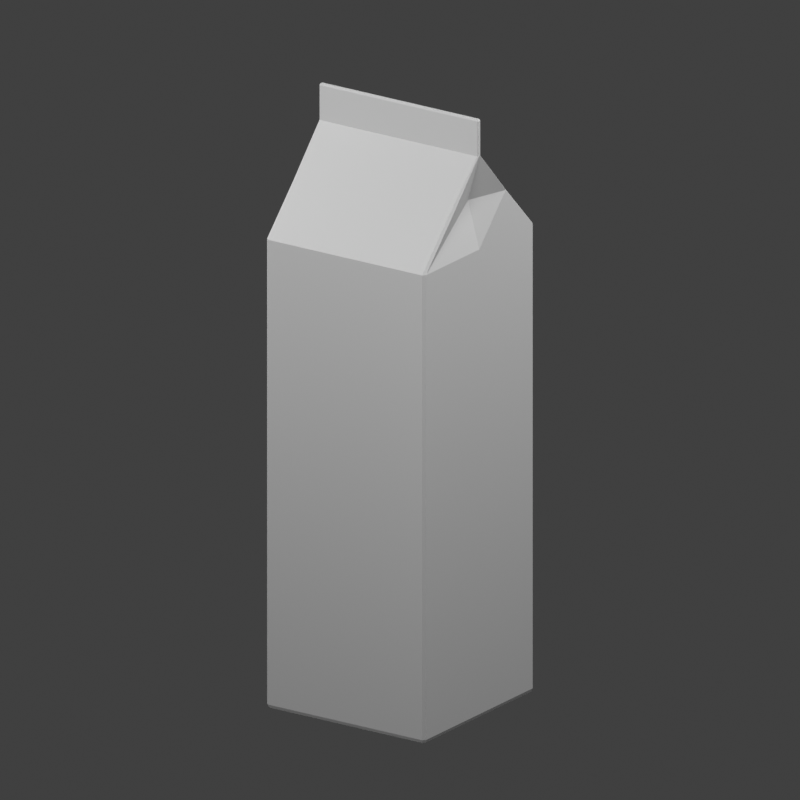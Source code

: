 # Source: NEW607_LOD0.blend  (saved by Blender 4.3.34; exported with 4.5.12 LTS)
import bpy
from mathutils import Matrix  # noqa: F401  (used for matrix-valued properties, if any)

bpy.ops.wm.read_factory_settings(use_empty=True)
scene = bpy.context.scene
scene.name = 'Scene'

# ---- collections
col_collection = bpy.data.collections.new('Collection'); scene.collection.children.link(col_collection)

# ---- materials (node trees are filled in below, after node groups)
mat_uniform_opaque_gray = bpy.data.materials.new('Uniform_opaque_gray')

# ---- material node trees
mat_uniform_opaque_gray.use_nodes = True; mat_uniform_opaque_gray.node_tree.nodes.clear()
_N = mat_uniform_opaque_gray.node_tree.nodes; _L = mat_uniform_opaque_gray.node_tree.links
n0 = _N.new('ShaderNodeBsdfPrincipled'); n0.name = 'Principled BSDF'; n0.location = (10, 300)
n0.inputs[0].default_value = (0.38, 0.38, 0.38, 1.0)
n0.inputs[2].default_value = 0.74
n1 = _N.new('ShaderNodeOutputMaterial'); n1.name = 'Material Output'; n1.location = (300, 300)
_L.new(n0.outputs[0], n1.inputs[0])
n1.is_active_output = True

# ---- world
world_world = bpy.data.worlds.new('World'); scene.world = world_world
world_world.use_nodes = True; world_world.node_tree.nodes.clear()
_N = world_world.node_tree.nodes; _L = world_world.node_tree.links
n0 = _N.new('ShaderNodeOutputWorld'); n0.name = 'World Output'; n0.location = (300, 300)
n1 = _N.new('ShaderNodeBackground'); n1.name = 'Background'; n1.location = (10, 300)
n1.inputs[0].default_value = (0.05088, 0.05088, 0.05088, 1.0)
_L.new(n1.outputs[0], n0.inputs[0])
n0.is_active_output = True
world_world.color = (0.24, 0.24, 0.24)
world_world.sun_shadow_jitter_overblur = 0.0

# ---- cameras
cam_camera_001 = bpy.data.cameras.new('Camera.001')
cam_camera_001.type = 'ORTHO'
cam_camera_001.ortho_scale = 0.29

# ---- lights
light_key = bpy.data.lights.new('Key', 'AREA')
light_key.energy = 2.917
light_key.shape = 'DISK'
light_key.size = 0.3
light_fill = bpy.data.lights.new('Fill', 'AREA')
light_fill.energy = 1.333
light_fill.shape = 'DISK'
light_fill.size = 0.3
light_rim = bpy.data.lights.new('Rim', 'AREA')
light_rim.energy = 2.083
light_rim.shape = 'DISK'

# ---- meshes
me_original_analytic_closed_carton = bpy.data.meshes.new('Original_analytic_closed_carton')
me_original_analytic_closed_carton.from_pydata([(-0.0336, -0.0346, 0.0), (0.0, -0.0346, 0.0), (0.0336, -0.0346, 0.0), (0.0346, -0.0336, 0.0), (0.0346, 0.0, 0.0), (0.0346, 0.0336, 0.0), (0.0336, 0.0346, 0.0), (0.0, 0.0346, 0.0), (-0.0336, 0.0346, 0.0), (-0.0346, 0.0336, 0.0), (-0.0346, 0.0, 0.0), (-0.0346, -0.0336, 0.0), (-0.034, -0.035, 0.0012), (0.0, -0.035, 0.0012), (0.034, -0.035, 0.0012), (0.035, -0.034, 0.0012), (0.035, 0.0, 0.0012), (0.035, 0.034, 0.0012), (0.034, 0.035, 0.0012), (0.0, 0.035, 0.0012), (-0.034, 0.035, 0.0012), (-0.035, 0.034, 0.0012), (-0.035, 0.0, 0.0012), (-0.035, -0.034, 0.0012), (-0.034, -0.035, 0.003), (0.0, -0.035, 0.003), (0.034, -0.035, 0.003), (0.035, -0.034, 0.003), (0.035, 0.0, 0.003), (0.035, 0.034, 0.003), (0.034, 0.035, 0.003), (0.0, 0.035, 0.003), (-0.034, 0.035, 0.003), (-0.035, 0.034, 0.003), (-0.035, 0.0, 0.003), (-0.035, -0.034, 0.003), (-0.034, -0.035, 0.035), (0.0, -0.035, 0.035), (0.034, -0.035, 0.035), (0.035, -0.034, 0.035), (0.035, 0.0, 0.035), (0.035, 0.034, 0.035), (0.034, 0.035, 0.035), (0.0, 0.035, 0.035), (-0.034, 0.035, 0.035), (-0.035, 0.034, 0.035), (-0.035, 0.0, 0.035), (-0.035, -0.034, 0.035), (-0.034, -0.035, 0.07), (0.0, -0.035, 0.07), (0.034, -0.035, 0.07), (0.035, -0.034, 0.07), (0.035, 0.0, 0.07), (0.035, 0.034, 0.07), (0.034, 0.035, 0.07), (0.0, 0.035, 0.07), (-0.034, 0.035, 0.07), (-0.035, 0.034, 0.07), (-0.035, 0.0, 0.07), (-0.035, -0.034, 0.07), (-0.034, -0.035, 0.105), (0.0, -0.035, 0.105), (0.034, -0.035, 0.105), (0.035, -0.034, 0.105), (0.035, 0.0, 0.105), (0.035, 0.034, 0.105), (0.034, 0.035, 0.105), (0.0, 0.035, 0.105), (-0.034, 0.035, 0.105), (-0.035, 0.034, 0.105), (-0.035, 0.0, 0.105), (-0.035, -0.034, 0.105), (-0.034, -0.035, 0.14), (0.0, -0.035, 0.14), (0.034, -0.035, 0.14), (0.035, -0.034, 0.14), (0.035, 0.0, 0.14), (0.035, 0.034, 0.14), (0.034, 0.035, 0.14), (0.0, 0.035, 0.14), (-0.034, 0.035, 0.14), (-0.035, 0.034, 0.14), (-0.035, 0.0, 0.14), (-0.035, -0.034, 0.14), (-0.034, -0.035, 0.18), (0.0, -0.035, 0.18), (0.034, -0.035, 0.18), (0.035, -0.034, 0.18), (0.035, 0.0, 0.18), (0.035, 0.034, 0.18), (0.034, 0.035, 0.18), (0.0, 0.035, 0.18), (-0.034, 0.035, 0.18), (-0.035, 0.034, 0.18), (-0.035, 0.0, 0.18), (-0.035, -0.034, 0.18), (-0.034, -0.0178, 0.198), (0.0, -0.0178, 0.198), (0.034, -0.0178, 0.198), (0.035, -0.0168, 0.198), (0.03, 0.0, 0.198), (0.035, 0.0168, 0.198), (0.034, 0.0178, 0.198), (0.0, 0.0178, 0.198), (-0.034, 0.0178, 0.198), (-0.035, 0.0168, 0.198), (-0.03, 0.0, 0.198), (-0.035, -0.0168, 0.198), (-0.0347, -0.0009, 0.216), (0.0, -0.0009, 0.216), (0.0347, -0.0009, 0.216), (0.035, -0.0006, 0.216), (0.035, 0.0, 0.216), (0.035, 0.0006, 0.216), (0.0347, 0.0009, 0.216), (0.0, 0.0009, 0.216), (-0.0347, 0.0009, 0.216), (-0.035, 0.0006, 0.216), (-0.035, 0.0, 0.216), (-0.035, -0.0006, 0.216), (-0.0347, -0.0009, 0.2294), (0.0, -0.0009, 0.2294), (0.0347, -0.0009, 0.2294), (0.035, -0.0006, 0.2294), (0.035, 0.0, 0.2294), (0.035, 0.0006, 0.2294), (0.0347, 0.0009, 0.2294), (0.0, 0.0009, 0.2294), (-0.0347, 0.0009, 0.2294), (-0.035, 0.0006, 0.2294), (-0.035, 0.0, 0.2294), (-0.035, -0.0006, 0.2294), (-0.0345, -0.0006, 0.23), (0.0, -0.0006, 0.23), (0.0345, -0.0006, 0.23), (0.0347, -0.0004, 0.23), (0.0347, 0.0, 0.23), (0.0347, 0.0004, 0.23), (0.0345, 0.0006, 0.23), (0.0, 0.0006, 0.23), (-0.0345, 0.0006, 0.23), (-0.0347, 0.0004, 0.23), (-0.0347, 0.0, 0.23), (-0.0347, -0.0004, 0.23), (0.0, 0.0, 0.00035), (0.0, 0.0, 0.23)], [], [(0, 1, 13), (0, 13, 12), (1, 2, 14), (1, 14, 13), (2, 3, 15), (2, 15, 14), (3, 4, 16), (3, 16, 15), (4, 5, 17), (4, 17, 16), (5, 6, 18), (5, 18, 17), (6, 7, 19), (6, 19, 18), (7, 8, 20), (7, 20, 19), (8, 9, 21), (8, 21, 20), (9, 10, 22), (9, 22, 21), (10, 11, 23), (10, 23, 22), (11, 0, 12), (11, 12, 23), (12, 13, 25), (12, 25, 24), (13, 14, 26), (13, 26, 25), (14, 15, 27), (14, 27, 26), (15, 16, 28), (15, 28, 27), (16, 17, 29), (16, 29, 28), (17, 18, 30), (17, 30, 29), (18, 19, 31), (18, 31, 30), (19, 20, 32), (19, 32, 31), (20, 21, 33), (20, 33, 32), (21, 22, 34), (21, 34, 33), (22, 23, 35), (22, 35, 34), (23, 12, 24), (23, 24, 35), (24, 25, 37), (24, 37, 36), (25, 26, 38), (25, 38, 37), (26, 27, 39), (26, 39, 38), (27, 28, 40), (27, 40, 39), (28, 29, 41), (28, 41, 40), (29, 30, 42), (29, 42, 41), (30, 31, 43), (30, 43, 42), (31, 32, 44), (31, 44, 43), (32, 33, 45), (32, 45, 44), (33, 34, 46), (33, 46, 45), (34, 35, 47), (34, 47, 46), (35, 24, 36), (35, 36, 47), (36, 37, 49), (36, 49, 48), (37, 38, 50), (37, 50, 49), (38, 39, 51), (38, 51, 50), (39, 40, 52), (39, 52, 51), (40, 41, 53), (40, 53, 52), (41, 42, 54), (41, 54, 53), (42, 43, 55), (42, 55, 54), (43, 44, 56), (43, 56, 55), (44, 45, 57), (44, 57, 56), (45, 46, 58), (45, 58, 57), (46, 47, 59), (46, 59, 58), (47, 36, 48), (47, 48, 59), (48, 49, 61), (48, 61, 60), (49, 50, 62), (49, 62, 61), (50, 51, 63), (50, 63, 62), (51, 52, 64), (51, 64, 63), (52, 53, 65), (52, 65, 64), (53, 54, 66), (53, 66, 65), (54, 55, 67), (54, 67, 66), (55, 56, 68), (55, 68, 67), (56, 57, 69), (56, 69, 68), (57, 58, 70), (57, 70, 69), (58, 59, 71), (58, 71, 70), (59, 48, 60), (59, 60, 71), (60, 61, 73), (60, 73, 72), (61, 62, 74), (61, 74, 73), (62, 63, 75), (62, 75, 74), (63, 64, 76), (63, 76, 75), (64, 65, 77), (64, 77, 76), (65, 66, 78), (65, 78, 77), (66, 67, 79), (66, 79, 78), (67, 68, 80), (67, 80, 79), (68, 69, 81), (68, 81, 80), (69, 70, 82), (69, 82, 81), (70, 71, 83), (70, 83, 82), (71, 60, 72), (71, 72, 83), (72, 73, 85), (72, 85, 84), (73, 74, 86), (73, 86, 85), (74, 75, 87), (74, 87, 86), (75, 76, 88), (75, 88, 87), (76, 77, 89), (76, 89, 88), (77, 78, 90), (77, 90, 89), (78, 79, 91), (78, 91, 90), (79, 80, 92), (79, 92, 91), (80, 81, 93), (80, 93, 92), (81, 82, 94), (81, 94, 93), (82, 83, 95), (82, 95, 94), (83, 72, 84), (83, 84, 95), (84, 85, 97), (84, 97, 96), (85, 86, 98), (85, 98, 97), (86, 87, 99), (86, 99, 98), (87, 88, 100), (87, 100, 99), (88, 89, 101), (88, 101, 100), (89, 90, 102), (89, 102, 101), (90, 91, 103), (90, 103, 102), (91, 92, 104), (91, 104, 103), (92, 93, 105), (92, 105, 104), (93, 94, 106), (93, 106, 105), (94, 95, 107), (94, 107, 106), (95, 84, 96), (95, 96, 107), (96, 97, 109), (96, 109, 108), (97, 98, 110), (97, 110, 109), (98, 99, 111), (98, 111, 110), (99, 100, 112), (99, 112, 111), (100, 101, 113), (100, 113, 112), (101, 102, 114), (101, 114, 113), (102, 103, 115), (102, 115, 114), (103, 104, 116), (103, 116, 115), (104, 105, 117), (104, 117, 116), (105, 106, 118), (105, 118, 117), (106, 107, 119), (106, 119, 118), (107, 96, 108), (107, 108, 119), (108, 109, 121), (108, 121, 120), (109, 110, 122), (109, 122, 121), (110, 111, 123), (110, 123, 122), (111, 112, 124), (111, 124, 123), (112, 113, 125), (112, 125, 124), (113, 114, 126), (113, 126, 125), (114, 115, 127), (114, 127, 126), (115, 116, 128), (115, 128, 127), (116, 117, 129), (116, 129, 128), (117, 118, 130), (117, 130, 129), (118, 119, 131), (118, 131, 130), (119, 108, 120), (119, 120, 131), (120, 121, 133), (120, 133, 132), (121, 122, 134), (121, 134, 133), (122, 123, 135), (122, 135, 134), (123, 124, 136), (123, 136, 135), (124, 125, 137), (124, 137, 136), (125, 126, 138), (125, 138, 137), (126, 127, 139), (126, 139, 138), (127, 128, 140), (127, 140, 139), (128, 129, 141), (128, 141, 140), (129, 130, 142), (129, 142, 141), (130, 131, 143), (130, 143, 142), (131, 120, 132), (131, 132, 143), (144, 1, 0), (144, 2, 1), (144, 3, 2), (144, 4, 3), (144, 5, 4), (144, 6, 5), (144, 7, 6), (144, 8, 7), (144, 9, 8), (144, 10, 9), (144, 11, 10), (144, 0, 11), (145, 132, 133), (145, 133, 134), (145, 134, 135), (145, 135, 136), (145, 136, 137), (145, 137, 138), (145, 138, 139), (145, 139, 140), (145, 140, 141), (145, 141, 142), (145, 142, 143), (145, 143, 132)])
_uv = me_original_analytic_closed_carton.uv_layers.new(name='UV_Padded_Disjoint_Triangles')
_uv.uv.foreach_set('vector', [0.008824, 0.008824, 0.05, 0.008824, 0.008824, 0.05, 0.06765, 0.008824, 0.1088, 0.008824, 0.06765, 0.05, 0.1265, 0.008824, 0.1676, 0.008824, 0.1265, 0.05, 0.1853, 0.008824, 0.2265, 0.008824, 0.1853, 0.05, 0.2441, 0.008824, 0.2853, 0.008824, 0.2441, 0.05, 0.3029, 0.008824, 0.3441, 0.008824, 0.3029, 0.05, 0.3618, 0.008824, 0.4029, 0.008824, 0.3618, 0.05, 0.4206, 0.008824, 0.4618, 0.008824, 0.4206, 0.05, 0.4794, 0.008824, 0.5206, 0.008824, 0.4794, 0.05, 0.5382, 0.008824, 0.5794, 0.008824, 0.5382, 0.05, 0.5971, 0.008824, 0.6382, 0.008824, 0.5971, 0.05, 0.6559, 0.008824, 0.6971, 0.008824, 0.6559, 0.05, 0.7147, 0.008824, 0.7559, 0.008824, 0.7147, 0.05, 0.7735, 0.008824, 0.8147, 0.008824, 0.7735, 0.05, 0.8324, 0.008824, 0.8735, 0.008824, 0.8324, 0.05, 0.8912, 0.008824, 0.9324, 0.008824, 0.8912, 0.05, 0.95, 0.008824, 0.9912, 0.008824, 0.95, 0.05, 0.008824, 0.06765, 0.05, 0.06765, 0.008824, 0.1088, 0.06765, 0.06765, 0.1088, 0.06765, 0.06765, 0.1088, 0.1265, 0.06765, 0.1676, 0.06765, 0.1265, 0.1088, 0.1853, 0.06765, 0.2265, 0.06765, 0.1853, 0.1088, 0.2441, 0.06765, 0.2853, 0.06765, 0.2441, 0.1088, 0.3029, 0.06765, 0.3441, 0.06765, 0.3029, 0.1088, 0.3618, 0.06765, 0.4029, 0.06765, 0.3618, 0.1088, 0.4206, 0.06765, 0.4618, 0.06765, 0.4206, 0.1088, 0.4794, 0.06765, 0.5206, 0.06765, 0.4794, 0.1088, 0.5382, 0.06765, 0.5794, 0.06765, 0.5382, 0.1088, 0.5971, 0.06765, 0.6382, 0.06765, 0.5971, 0.1088, 0.6559, 0.06765, 0.6971, 0.06765, 0.6559, 0.1088, 0.7147, 0.06765, 0.7559, 0.06765, 0.7147, 0.1088, 0.7735, 0.06765, 0.8147, 0.06765, 0.7735, 0.1088, 0.8324, 0.06765, 0.8735, 0.06765, 0.8324, 0.1088, 0.8912, 0.06765, 0.9324, 0.06765, 0.8912, 0.1088, 0.95, 0.06765, 0.9912, 0.06765, 0.95, 0.1088, 0.008824, 0.1265, 0.05, 0.1265, 0.008824, 0.1676, 0.06765, 0.1265, 0.1088, 0.1265, 0.06765, 0.1676, 0.1265, 0.1265, 0.1676, 0.1265, 0.1265, 0.1676, 0.1853, 0.1265, 0.2265, 0.1265, 0.1853, 0.1676, 0.2441, 0.1265, 0.2853, 0.1265, 0.2441, 0.1676, 0.3029, 0.1265, 0.3441, 0.1265, 0.3029, 0.1676, 0.3618, 0.1265, 0.4029, 0.1265, 0.3618, 0.1676, 0.4206, 0.1265, 0.4618, 0.1265, 0.4206, 0.1676, 0.4794, 0.1265, 0.5206, 0.1265, 0.4794, 0.1676, 0.5382, 0.1265, 0.5794, 0.1265, 0.5382, 0.1676, 0.5971, 0.1265, 0.6382, 0.1265, 0.5971, 0.1676, 0.6559, 0.1265, 0.6971, 0.1265, 0.6559, 0.1676, 0.7147, 0.1265, 0.7559, 0.1265, 0.7147, 0.1676, 0.7735, 0.1265, 0.8147, 0.1265, 0.7735, 0.1676, 0.8324, 0.1265, 0.8735, 0.1265, 0.8324, 0.1676, 0.8912, 0.1265, 0.9324, 0.1265, 0.8912, 0.1676, 0.95, 0.1265, 0.9912, 0.1265, 0.95, 0.1676, 0.008824, 0.1853, 0.05, 0.1853, 0.008824, 0.2265, 0.06765, 0.1853, 0.1088, 0.1853, 0.06765, 0.2265, 0.1265, 0.1853, 0.1676, 0.1853, 0.1265, 0.2265, 0.1853, 0.1853, 0.2265, 0.1853, 0.1853, 0.2265, 0.2441, 0.1853, 0.2853, 0.1853, 0.2441, 0.2265, 0.3029, 0.1853, 0.3441, 0.1853, 0.3029, 0.2265, 0.3618, 0.1853, 0.4029, 0.1853, 0.3618, 0.2265, 0.4206, 0.1853, 0.4618, 0.1853, 0.4206, 0.2265, 0.4794, 0.1853, 0.5206, 0.1853, 0.4794, 0.2265, 0.5382, 0.1853, 0.5794, 0.1853, 0.5382, 0.2265, 0.5971, 0.1853, 0.6382, 0.1853, 0.5971, 0.2265, 0.6559, 0.1853, 0.6971, 0.1853, 0.6559, 0.2265, 0.7147, 0.1853, 0.7559, 0.1853, 0.7147, 0.2265, 0.7735, 0.1853, 0.8147, 0.1853, 0.7735, 0.2265, 0.8324, 0.1853, 0.8735, 0.1853, 0.8324, 0.2265, 0.8912, 0.1853, 0.9324, 0.1853, 0.8912, 0.2265, 0.95, 0.1853, 0.9912, 0.1853, 0.95, 0.2265, 0.008824, 0.2441, 0.05, 0.2441, 0.008824, 0.2853, 0.06765, 0.2441, 0.1088, 0.2441, 0.06765, 0.2853, 0.1265, 0.2441, 0.1676, 0.2441, 0.1265, 0.2853, 0.1853, 0.2441, 0.2265, 0.2441, 0.1853, 0.2853, 0.2441, 0.2441, 0.2853, 0.2441, 0.2441, 0.2853, 0.3029, 0.2441, 0.3441, 0.2441, 0.3029, 0.2853, 0.3618, 0.2441, 0.4029, 0.2441, 0.3618, 0.2853, 0.4206, 0.2441, 0.4618, 0.2441, 0.4206, 0.2853, 0.4794, 0.2441, 0.5206, 0.2441, 0.4794, 0.2853, 0.5382, 0.2441, 0.5794, 0.2441, 0.5382, 0.2853, 0.5971, 0.2441, 0.6382, 0.2441, 0.5971, 0.2853, 0.6559, 0.2441, 0.6971, 0.2441, 0.6559, 0.2853, 0.7147, 0.2441, 0.7559, 0.2441, 0.7147, 0.2853, 0.7735, 0.2441, 0.8147, 0.2441, 0.7735, 0.2853, 0.8324, 0.2441, 0.8735, 0.2441, 0.8324, 0.2853, 0.8912, 0.2441, 0.9324, 0.2441, 0.8912, 0.2853, 0.95, 0.2441, 0.9912, 0.2441, 0.95, 0.2853, 0.008824, 0.3029, 0.05, 0.3029, 0.008824, 0.3441, 0.06765, 0.3029, 0.1088, 0.3029, 0.06765, 0.3441, 0.1265, 0.3029, 0.1676, 0.3029, 0.1265, 0.3441, 0.1853, 0.3029, 0.2265, 0.3029, 0.1853, 0.3441, 0.2441, 0.3029, 0.2853, 0.3029, 0.2441, 0.3441, 0.3029, 0.3029, 0.3441, 0.3029, 0.3029, 0.3441, 0.3618, 0.3029, 0.4029, 0.3029, 0.3618, 0.3441, 0.4206, 0.3029, 0.4618, 0.3029, 0.4206, 0.3441, 0.4794, 0.3029, 0.5206, 0.3029, 0.4794, 0.3441, 0.5382, 0.3029, 0.5794, 0.3029, 0.5382, 0.3441, 0.5971, 0.3029, 0.6382, 0.3029, 0.5971, 0.3441, 0.6559, 0.3029, 0.6971, 0.3029, 0.6559, 0.3441, 0.7147, 0.3029, 0.7559, 0.3029, 0.7147, 0.3441, 0.7735, 0.3029, 0.8147, 0.3029, 0.7735, 0.3441, 0.8324, 0.3029, 0.8735, 0.3029, 0.8324, 0.3441, 0.8912, 0.3029, 0.9324, 0.3029, 0.8912, 0.3441, 0.95, 0.3029, 0.9912, 0.3029, 0.95, 0.3441, 0.008824, 0.3618, 0.05, 0.3618, 0.008824, 0.4029, 0.06765, 0.3618, 0.1088, 0.3618, 0.06765, 0.4029, 0.1265, 0.3618, 0.1676, 0.3618, 0.1265, 0.4029, 0.1853, 0.3618, 0.2265, 0.3618, 0.1853, 0.4029, 0.2441, 0.3618, 0.2853, 0.3618, 0.2441, 0.4029, 0.3029, 0.3618, 0.3441, 0.3618, 0.3029, 0.4029, 0.3618, 0.3618, 0.4029, 0.3618, 0.3618, 0.4029, 0.4206, 0.3618, 0.4618, 0.3618, 0.4206, 0.4029, 0.4794, 0.3618, 0.5206, 0.3618, 0.4794, 0.4029, 0.5382, 0.3618, 0.5794, 0.3618, 0.5382, 0.4029, 0.5971, 0.3618, 0.6382, 0.3618, 0.5971, 0.4029, 0.6559, 0.3618, 0.6971, 0.3618, 0.6559, 0.4029, 0.7147, 0.3618, 0.7559, 0.3618, 0.7147, 0.4029, 0.7735, 0.3618, 0.8147, 0.3618, 0.7735, 0.4029, 0.8324, 0.3618, 0.8735, 0.3618, 0.8324, 0.4029, 0.8912, 0.3618, 0.9324, 0.3618, 0.8912, 0.4029, 0.95, 0.3618, 0.9912, 0.3618, 0.95, 0.4029, 0.008824, 0.4206, 0.05, 0.4206, 0.008824, 0.4618, 0.06765, 0.4206, 0.1088, 0.4206, 0.06765, 0.4618, 0.1265, 0.4206, 0.1676, 0.4206, 0.1265, 0.4618, 0.1853, 0.4206, 0.2265, 0.4206, 0.1853, 0.4618, 0.2441, 0.4206, 0.2853, 0.4206, 0.2441, 0.4618, 0.3029, 0.4206, 0.3441, 0.4206, 0.3029, 0.4618, 0.3618, 0.4206, 0.4029, 0.4206, 0.3618, 0.4618, 0.4206, 0.4206, 0.4618, 0.4206, 0.4206, 0.4618, 0.4794, 0.4206, 0.5206, 0.4206, 0.4794, 0.4618, 0.5382, 0.4206, 0.5794, 0.4206, 0.5382, 0.4618, 0.5971, 0.4206, 0.6382, 0.4206, 0.5971, 0.4618, 0.6559, 0.4206, 0.6971, 0.4206, 0.6559, 0.4618, 0.7147, 0.4206, 0.7559, 0.4206, 0.7147, 0.4618, 0.7735, 0.4206, 0.8147, 0.4206, 0.7735, 0.4618, 0.8324, 0.4206, 0.8735, 0.4206, 0.8324, 0.4618, 0.8912, 0.4206, 0.9324, 0.4206, 0.8912, 0.4618, 0.95, 0.4206, 0.9912, 0.4206, 0.95, 0.4618, 0.008824, 0.4794, 0.05, 0.4794, 0.008824, 0.5206, 0.06765, 0.4794, 0.1088, 0.4794, 0.06765, 0.5206, 0.1265, 0.4794, 0.1676, 0.4794, 0.1265, 0.5206, 0.1853, 0.4794, 0.2265, 0.4794, 0.1853, 0.5206, 0.2441, 0.4794, 0.2853, 0.4794, 0.2441, 0.5206, 0.3029, 0.4794, 0.3441, 0.4794, 0.3029, 0.5206, 0.3618, 0.4794, 0.4029, 0.4794, 0.3618, 0.5206, 0.4206, 0.4794, 0.4618, 0.4794, 0.4206, 0.5206, 0.4794, 0.4794, 0.5206, 0.4794, 0.4794, 0.5206, 0.5382, 0.4794, 0.5794, 0.4794, 0.5382, 0.5206, 0.5971, 0.4794, 0.6382, 0.4794, 0.5971, 0.5206, 0.6559, 0.4794, 0.6971, 0.4794, 0.6559, 0.5206, 0.7147, 0.4794, 0.7559, 0.4794, 0.7147, 0.5206, 0.7735, 0.4794, 0.8147, 0.4794, 0.7735, 0.5206, 0.8324, 0.4794, 0.8735, 0.4794, 0.8324, 0.5206, 0.8912, 0.4794, 0.9324, 0.4794, 0.8912, 0.5206, 0.95, 0.4794, 0.9912, 0.4794, 0.95, 0.5206, 0.008824, 0.5382, 0.05, 0.5382, 0.008824, 0.5794, 0.06765, 0.5382, 0.1088, 0.5382, 0.06765, 0.5794, 0.1265, 0.5382, 0.1676, 0.5382, 0.1265, 0.5794, 0.1853, 0.5382, 0.2265, 0.5382, 0.1853, 0.5794, 0.2441, 0.5382, 0.2853, 0.5382, 0.2441, 0.5794, 0.3029, 0.5382, 0.3441, 0.5382, 0.3029, 0.5794, 0.3618, 0.5382, 0.4029, 0.5382, 0.3618, 0.5794, 0.4206, 0.5382, 0.4618, 0.5382, 0.4206, 0.5794, 0.4794, 0.5382, 0.5206, 0.5382, 0.4794, 0.5794, 0.5382, 0.5382, 0.5794, 0.5382, 0.5382, 0.5794, 0.5971, 0.5382, 0.6382, 0.5382, 0.5971, 0.5794, 0.6559, 0.5382, 0.6971, 0.5382, 0.6559, 0.5794, 0.7147, 0.5382, 0.7559, 0.5382, 0.7147, 0.5794, 0.7735, 0.5382, 0.8147, 0.5382, 0.7735, 0.5794, 0.8324, 0.5382, 0.8735, 0.5382, 0.8324, 0.5794, 0.8912, 0.5382, 0.9324, 0.5382, 0.8912, 0.5794, 0.95, 0.5382, 0.9912, 0.5382, 0.95, 0.5794, 0.008824, 0.5971, 0.05, 0.5971, 0.008824, 0.6382, 0.06765, 0.5971, 0.1088, 0.5971, 0.06765, 0.6382, 0.1265, 0.5971, 0.1676, 0.5971, 0.1265, 0.6382, 0.1853, 0.5971, 0.2265, 0.5971, 0.1853, 0.6382, 0.2441, 0.5971, 0.2853, 0.5971, 0.2441, 0.6382, 0.3029, 0.5971, 0.3441, 0.5971, 0.3029, 0.6382, 0.3618, 0.5971, 0.4029, 0.5971, 0.3618, 0.6382, 0.4206, 0.5971, 0.4618, 0.5971, 0.4206, 0.6382, 0.4794, 0.5971, 0.5206, 0.5971, 0.4794, 0.6382, 0.5382, 0.5971, 0.5794, 0.5971, 0.5382, 0.6382, 0.5971, 0.5971, 0.6382, 0.5971, 0.5971, 0.6382, 0.6559, 0.5971, 0.6971, 0.5971, 0.6559, 0.6382, 0.7147, 0.5971, 0.7559, 0.5971, 0.7147, 0.6382, 0.7735, 0.5971, 0.8147, 0.5971, 0.7735, 0.6382, 0.8324, 0.5971, 0.8735, 0.5971, 0.8324, 0.6382, 0.8912, 0.5971, 0.9324, 0.5971, 0.8912, 0.6382, 0.95, 0.5971, 0.9912, 0.5971, 0.95, 0.6382, 0.008824, 0.6559, 0.05, 0.6559, 0.008824, 0.6971, 0.06765, 0.6559, 0.1088, 0.6559, 0.06765, 0.6971, 0.1265, 0.6559, 0.1676, 0.6559, 0.1265, 0.6971, 0.1853, 0.6559, 0.2265, 0.6559, 0.1853, 0.6971, 0.2441, 0.6559, 0.2853, 0.6559, 0.2441, 0.6971, 0.3029, 0.6559, 0.3441, 0.6559, 0.3029, 0.6971, 0.3618, 0.6559, 0.4029, 0.6559, 0.3618, 0.6971, 0.4206, 0.6559, 0.4618, 0.6559, 0.4206, 0.6971, 0.4794, 0.6559, 0.5206, 0.6559, 0.4794, 0.6971, 0.5382, 0.6559, 0.5794, 0.6559, 0.5382, 0.6971, 0.5971, 0.6559, 0.6382, 0.6559, 0.5971, 0.6971, 0.6559, 0.6559, 0.6971, 0.6559, 0.6559, 0.6971, 0.7147, 0.6559, 0.7559, 0.6559, 0.7147, 0.6971, 0.7735, 0.6559, 0.8147, 0.6559, 0.7735, 0.6971, 0.8324, 0.6559, 0.8735, 0.6559, 0.8324, 0.6971, 0.8912, 0.6559, 0.9324, 0.6559, 0.8912, 0.6971, 0.95, 0.6559, 0.9912, 0.6559, 0.95, 0.6971, 0.008824, 0.7147, 0.05, 0.7147, 0.008824, 0.7559, 0.06765, 0.7147, 0.1088, 0.7147, 0.06765, 0.7559, 0.1265, 0.7147, 0.1676, 0.7147, 0.1265, 0.7559, 0.1853, 0.7147, 0.2265, 0.7147, 0.1853, 0.7559, 0.2441, 0.7147, 0.2853, 0.7147, 0.2441, 0.7559, 0.3029, 0.7147, 0.3441, 0.7147, 0.3029, 0.7559, 0.3618, 0.7147, 0.4029, 0.7147, 0.3618, 0.7559, 0.4206, 0.7147, 0.4618, 0.7147, 0.4206, 0.7559, 0.4794, 0.7147, 0.5206, 0.7147, 0.4794, 0.7559, 0.5382, 0.7147, 0.5794, 0.7147, 0.5382, 0.7559, 0.5971, 0.7147, 0.6382, 0.7147, 0.5971, 0.7559, 0.6559, 0.7147, 0.6971, 0.7147, 0.6559, 0.7559, 0.7147, 0.7147, 0.7559, 0.7147, 0.7147, 0.7559, 0.7735, 0.7147, 0.8147, 0.7147, 0.7735, 0.7559, 0.8324, 0.7147, 0.8735, 0.7147, 0.8324, 0.7559, 0.8912, 0.7147, 0.9324, 0.7147, 0.8912, 0.7559, 0.95, 0.7147, 0.9912, 0.7147, 0.95, 0.7559, 0.008824, 0.7735, 0.05, 0.7735, 0.008824, 0.8147, 0.06765, 0.7735, 0.1088, 0.7735, 0.06765, 0.8147, 0.1265, 0.7735, 0.1676, 0.7735, 0.1265, 0.8147, 0.1853, 0.7735, 0.2265, 0.7735, 0.1853, 0.8147, 0.2441, 0.7735, 0.2853, 0.7735, 0.2441, 0.8147, 0.3029, 0.7735, 0.3441, 0.7735, 0.3029, 0.8147, 0.3618, 0.7735, 0.4029, 0.7735, 0.3618, 0.8147, 0.4206, 0.7735, 0.4618, 0.7735, 0.4206, 0.8147, 0.4794, 0.7735, 0.5206, 0.7735, 0.4794, 0.8147, 0.5382, 0.7735, 0.5794, 0.7735, 0.5382, 0.8147, 0.5971, 0.7735, 0.6382, 0.7735, 0.5971, 0.8147, 0.6559, 0.7735, 0.6971, 0.7735, 0.6559, 0.8147, 0.7147, 0.7735, 0.7559, 0.7735, 0.7147, 0.8147, 0.7735, 0.7735, 0.8147, 0.7735, 0.7735, 0.8147, 0.8324, 0.7735, 0.8735, 0.7735, 0.8324, 0.8147, 0.8912, 0.7735, 0.9324, 0.7735, 0.8912, 0.8147, 0.95, 0.7735, 0.9912, 0.7735, 0.95, 0.8147, 0.008824, 0.8324, 0.05, 0.8324, 0.008824, 0.8735, 0.06765, 0.8324, 0.1088, 0.8324, 0.06765, 0.8735, 0.1265, 0.8324, 0.1676, 0.8324, 0.1265, 0.8735, 0.1853, 0.8324, 0.2265, 0.8324, 0.1853, 0.8735, 0.2441, 0.8324, 0.2853, 0.8324, 0.2441, 0.8735, 0.3029, 0.8324, 0.3441, 0.8324, 0.3029, 0.8735, 0.3618, 0.8324, 0.4029, 0.8324, 0.3618, 0.8735, 0.4206, 0.8324, 0.4618, 0.8324, 0.4206, 0.8735, 0.4794, 0.8324, 0.5206, 0.8324, 0.4794, 0.8735, 0.5382, 0.8324, 0.5794, 0.8324, 0.5382, 0.8735, 0.5971, 0.8324, 0.6382, 0.8324, 0.5971, 0.8735, 0.6559, 0.8324, 0.6971, 0.8324, 0.6559, 0.8735, 0.7147, 0.8324, 0.7559, 0.8324, 0.7147, 0.8735, 0.7735, 0.8324, 0.8147, 0.8324, 0.7735, 0.8735, 0.8324, 0.8324, 0.8735, 0.8324, 0.8324, 0.8735, 0.8912, 0.8324, 0.9324, 0.8324, 0.8912, 0.8735, 0.95, 0.8324, 0.9912, 0.8324, 0.95, 0.8735, 0.008824, 0.8912, 0.05, 0.8912, 0.008824, 0.9324, 0.06765, 0.8912, 0.1088, 0.8912, 0.06765, 0.9324, 0.1265, 0.8912, 0.1676, 0.8912, 0.1265, 0.9324, 0.1853, 0.8912, 0.2265, 0.8912, 0.1853, 0.9324, 0.2441, 0.8912, 0.2853, 0.8912, 0.2441, 0.9324, 0.3029, 0.8912, 0.3441, 0.8912, 0.3029, 0.9324, 0.3618, 0.8912, 0.4029, 0.8912, 0.3618, 0.9324, 0.4206, 0.8912, 0.4618, 0.8912, 0.4206, 0.9324, 0.4794, 0.8912, 0.5206, 0.8912, 0.4794, 0.9324, 0.5382, 0.8912, 0.5794, 0.8912, 0.5382, 0.9324, 0.5971, 0.8912, 0.6382, 0.8912, 0.5971, 0.9324, 0.6559, 0.8912, 0.6971, 0.8912, 0.6559, 0.9324, 0.7147, 0.8912, 0.7559, 0.8912, 0.7147, 0.9324, 0.7735, 0.8912, 0.8147, 0.8912, 0.7735, 0.9324, 0.8324, 0.8912, 0.8735, 0.8912, 0.8324, 0.9324, 0.8912, 0.8912, 0.9324, 0.8912, 0.8912, 0.9324, 0.95, 0.8912, 0.9912, 0.8912, 0.95, 0.9324, 0.008824, 0.95, 0.05, 0.95, 0.008824, 0.9912, 0.06765, 0.95, 0.1088, 0.95, 0.06765, 0.9912, 0.1265, 0.95, 0.1676, 0.95, 0.1265, 0.9912, 0.1853, 0.95, 0.2265, 0.95, 0.1853, 0.9912, 0.2441, 0.95, 0.2853, 0.95, 0.2441, 0.9912, 0.3029, 0.95, 0.3441, 0.95, 0.3029, 0.9912, 0.3618, 0.95, 0.4029, 0.95, 0.3618, 0.9912, 0.4206, 0.95, 0.4618, 0.95, 0.4206, 0.9912, 0.4794, 0.95, 0.5206, 0.95, 0.4794, 0.9912, 0.5382, 0.95, 0.5794, 0.95, 0.5382, 0.9912, 0.5971, 0.95, 0.6382, 0.95, 0.5971, 0.9912, 0.6559, 0.95, 0.6971, 0.95, 0.6559, 0.9912, 0.7147, 0.95, 0.7559, 0.95, 0.7147, 0.9912, 0.7735, 0.95, 0.8147, 0.95, 0.7735, 0.9912, 0.8324, 0.95, 0.8735, 0.95, 0.8324, 0.9912, 0.8912, 0.95, 0.9324, 0.95, 0.8912, 0.9912])
me_original_analytic_closed_carton.materials.append(mat_uniform_opaque_gray)
me_original_analytic_closed_carton.update()

# ---- objects
ob_key = bpy.data.objects.new('Key', light_key)
ob_fill = bpy.data.objects.new('Fill', light_fill)
ob_rim = bpy.data.objects.new('Rim', light_rim)
ob_camera = bpy.data.objects.new('Camera', cam_camera_001)
ob_new607_carton_lod0 = bpy.data.objects.new('NEW607_Carton_LOD0', me_original_analytic_closed_carton)

# ---- transforms, parenting, visibility, modifiers, constraints
ob_key.location = (0.25, -0.38, 0.48)
ob_key.rotation_euler = (0.9013, 6.242e-09, 0.5819)
ob_fill.location = (-0.3, -0.1, 0.3)
ob_fill.rotation_euler = (1.053, -2.591e-08, -1.249)
ob_rim.location = (0.2, 0.3, 0.4)
ob_rim.rotation_euler = (0.9105, -4.715e-08, 2.554)
ob_camera.location = (0.36, -0.52, 0.34)
ob_camera.rotation_euler = (1.229, 1.115e-08, 0.6055)
ob_new607_carton_lod0.location = (0.0, 0.0, 0.0)

# ---- collection membership
scene.collection.objects.link(ob_key)
scene.collection.objects.link(ob_fill)
scene.collection.objects.link(ob_rim)
scene.collection.objects.link(ob_camera)
col_collection.objects.link(ob_new607_carton_lod0)

# ---- scene / render settings (as saved in the file)
scene.camera = ob_camera
scene.frame_start = 1; scene.frame_end = 250; scene.frame_set(1)
scene.render.engine = 'CYCLES'
scene.render.resolution_x = 128
scene.render.resolution_y = 128
scene.cycles.use_denoising = False
scene.cycles.samples = 32
scene.view_settings.look = 'Medium High Contrast'
scene.view_settings.view_transform = 'Standard'
bpy.context.view_layer.update()
